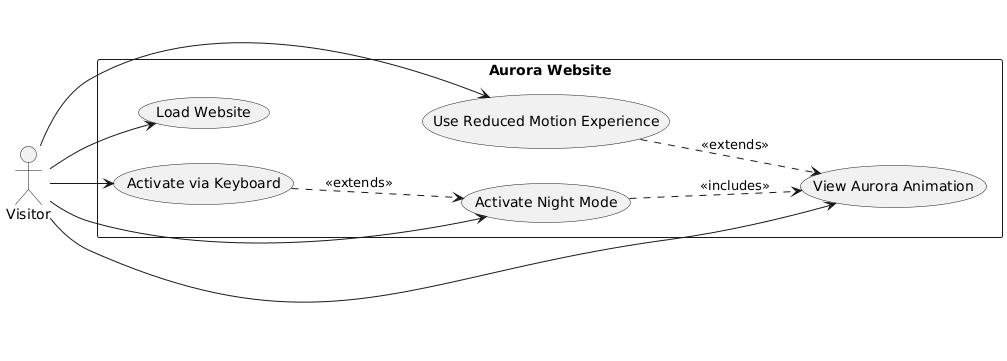

The diagram above was rendered by PlantUML. Its source (embedded in the PNG):
@startuml
left to right direction
actor Visitor

rectangle "Aurora Website" {
  usecase "Load Website" as UC1
  usecase "Activate Night Mode" as UC2
  usecase "View Aurora Animation" as UC3
  usecase "Activate via Keyboard" as UC4
  usecase "Use Reduced Motion Experience" as UC5
}

Visitor --> UC1
Visitor --> UC2
Visitor --> UC3
Visitor --> UC4
Visitor --> UC5

UC2 ..> UC3 : <<includes>>
UC4 ..> UC2 : <<extends>>
UC5 ..> UC3 : <<extends>>
@enduml